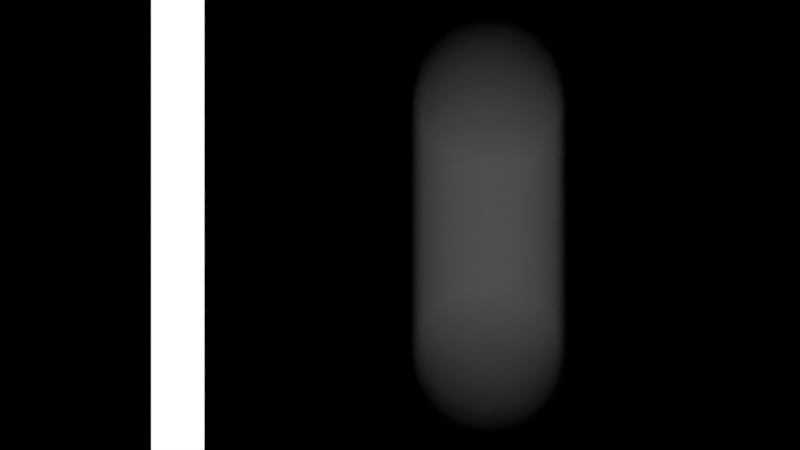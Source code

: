 # Source: ch09_09_dof_solution.blend  (saved by Blender 5.3.31; exported with 4.5.12 LTS)
import bpy
from mathutils import Matrix  # noqa: F401  (used for matrix-valued properties, if any)

bpy.ops.wm.read_factory_settings(use_empty=True)
scene = bpy.context.scene
scene.name = 'SC_DOF'

# ---- materials (node trees are filled in below, after node groups)
mat_ma_near = bpy.data.materials.new('MA_Near')
mat_ma_far = bpy.data.materials.new('MA_Far')

# ---- material node trees
mat_ma_near.use_nodes = True; mat_ma_near.node_tree.nodes.clear()
_N = mat_ma_near.node_tree.nodes; _L = mat_ma_near.node_tree.links
n0 = _N.new('ShaderNodeEmission'); n0.name = 'Emission'; n0.location = (0, 0)
n1 = _N.new('ShaderNodeOutputMaterial'); n1.name = 'Material Output'; n1.location = (0, 0)
_L.new(n0.outputs[0], n1.inputs[0])
n1.is_active_output = True
mat_ma_far.use_nodes = True; mat_ma_far.node_tree.nodes.clear()
_N = mat_ma_far.node_tree.nodes; _L = mat_ma_far.node_tree.links
n0 = _N.new('ShaderNodeEmission'); n0.name = 'Emission'; n0.location = (0, 0)
n1 = _N.new('ShaderNodeOutputMaterial'); n1.name = 'Material Output'; n1.location = (0, 0)
_L.new(n0.outputs[0], n1.inputs[0])
n1.is_active_output = True

# ---- world
world_wo_black = bpy.data.worlds.new('WO_Black'); scene.world = world_wo_black
world_wo_black.use_nodes = True; world_wo_black.node_tree.nodes.clear()
_N = world_wo_black.node_tree.nodes; _L = world_wo_black.node_tree.links
n0 = _N.new('ShaderNodeBackground'); n0.name = 'Background'; n0.location = (-200, 100)
n0.inputs[0].default_value = (0.0, 0.0, 0.0, 1.0)
n1 = _N.new('ShaderNodeOutputWorld'); n1.name = 'World Output'; n1.location = (200, 100)
_L.new(n0.outputs[0], n1.inputs[0])
n1.is_active_output = True

# ---- cameras
cam_cam = bpy.data.cameras.new('CAM')
cam_cam.lens = 200.0
cam_cam.dof.use_dof = True
cam_cam.dof.focus_distance = 5.0
cam_cam.dof.aperture_fstop = 1.0

# ---- meshes
me_me_near = bpy.data.meshes.new('ME_Near')
me_me_near.from_pydata([(0.0, 0.03, -0.9), (0.0, 0.03, 0.9), (0.01148, 0.02772, -0.9), (0.01148, 0.02772, 0.9), (0.02121, 0.02121, -0.9), (0.02121, 0.02121, 0.9), (0.02772, 0.01148, -0.9), (0.02772, 0.01148, 0.9), (0.03, 0.0, -0.9), (0.03, 0.0, 0.9), (0.02772, -0.01148, -0.9), (0.02772, -0.01148, 0.9), (0.02121, -0.02121, -0.9), (0.02121, -0.02121, 0.9), (0.01148, -0.02772, -0.9), (0.01148, -0.02772, 0.9), (0.0, -0.03, -0.9), (0.0, -0.03, 0.9), (-0.01148, -0.02772, -0.9), (-0.01148, -0.02772, 0.9), (-0.02121, -0.02121, -0.9), (-0.02121, -0.02121, 0.9), (-0.02772, -0.01148, -0.9), (-0.02772, -0.01148, 0.9), (-0.03, 0.0, -0.9), (-0.03, 0.0, 0.9), (-0.02772, 0.01148, -0.9), (-0.02772, 0.01148, 0.9), (-0.02121, 0.02121, -0.9), (-0.02121, 0.02121, 0.9), (-0.01148, 0.02772, -0.9), (-0.01148, 0.02772, 0.9)], [], [(0, 1, 3, 2), (2, 3, 5, 4), (4, 5, 7, 6), (6, 7, 9, 8), (8, 9, 11, 10), (10, 11, 13, 12), (12, 13, 15, 14), (14, 15, 17, 16), (16, 17, 19, 18), (18, 19, 21, 20), (20, 21, 23, 22), (22, 23, 25, 24), (24, 25, 27, 26), (26, 27, 29, 28), (3, 1, 31, 29, 27, 25, 23, 21, 19, 17, 15, 13, 11, 9, 7, 5), (28, 29, 31, 30), (30, 31, 1, 0), (0, 2, 4, 6, 8, 10, 12, 14, 16, 18, 20, 22, 24, 26, 28, 30)])
me_me_near.materials.append(mat_ma_near)
me_me_near.update()
me_me_far = bpy.data.meshes.new('ME_Far')
me_me_far.from_pydata([(0.0, 0.03, -0.9), (0.0, 0.03, 0.9), (0.01148, 0.02772, -0.9), (0.01148, 0.02772, 0.9), (0.02121, 0.02121, -0.9), (0.02121, 0.02121, 0.9), (0.02772, 0.01148, -0.9), (0.02772, 0.01148, 0.9), (0.03, 0.0, -0.9), (0.03, 0.0, 0.9), (0.02772, -0.01148, -0.9), (0.02772, -0.01148, 0.9), (0.02121, -0.02121, -0.9), (0.02121, -0.02121, 0.9), (0.01148, -0.02772, -0.9), (0.01148, -0.02772, 0.9), (0.0, -0.03, -0.9), (0.0, -0.03, 0.9), (-0.01148, -0.02772, -0.9), (-0.01148, -0.02772, 0.9), (-0.02121, -0.02121, -0.9), (-0.02121, -0.02121, 0.9), (-0.02772, -0.01148, -0.9), (-0.02772, -0.01148, 0.9), (-0.03, 0.0, -0.9), (-0.03, 0.0, 0.9), (-0.02772, 0.01148, -0.9), (-0.02772, 0.01148, 0.9), (-0.02121, 0.02121, -0.9), (-0.02121, 0.02121, 0.9), (-0.01148, 0.02772, -0.9), (-0.01148, 0.02772, 0.9)], [], [(0, 1, 3, 2), (2, 3, 5, 4), (4, 5, 7, 6), (6, 7, 9, 8), (8, 9, 11, 10), (10, 11, 13, 12), (12, 13, 15, 14), (14, 15, 17, 16), (16, 17, 19, 18), (18, 19, 21, 20), (20, 21, 23, 22), (22, 23, 25, 24), (24, 25, 27, 26), (26, 27, 29, 28), (3, 1, 31, 29, 27, 25, 23, 21, 19, 17, 15, 13, 11, 9, 7, 5), (28, 29, 31, 30), (30, 31, 1, 0), (0, 2, 4, 6, 8, 10, 12, 14, 16, 18, 20, 22, 24, 26, 28, 30)])
me_me_far.materials.append(mat_ma_far)
me_me_far.update()

# ---- objects
ob_near = bpy.data.objects.new('Near', me_me_near)
ob_far = bpy.data.objects.new('Far', me_me_far)
ob_cam = bpy.data.objects.new('CAM', cam_cam)

# ---- transforms, parenting, visibility, modifiers, constraints
ob_near.location = (-0.25, 5.0, 0.9)
ob_far.location = (0.6, 30.0, 0.9)
ob_cam.location = (0.0, 0.0, 0.9)
ob_cam.rotation_euler = (1.571, 0.0, 0.0)

# ---- collection membership
scene.collection.objects.link(ob_near)
scene.collection.objects.link(ob_far)
scene.collection.objects.link(ob_cam)

# ---- scene / render settings (as saved in the file)
scene.camera = ob_cam
scene.frame_start = 1; scene.frame_end = 250; scene.frame_set(1)
scene.render.engine = 'CYCLES'
scene.render.resolution_x = 320
scene.render.resolution_y = 180
scene.render.bake_bias = 0.0
scene.render.bake_samples = 0
scene.render.compositor_device = 'GPU'
scene.cycles.use_denoising = False
scene.cycles.samples = 32
scene.eevee.use_volume_custom_range = False
scene.eevee.fast_gi_thickness_near = 0.1
scene.eevee.fast_gi_thickness_far = 0.0
scene.eevee.ray_tracing_options.screen_trace_thickness = 0.1
scene.view_settings.view_transform = 'Standard'
bpy.context.view_layer.update()
